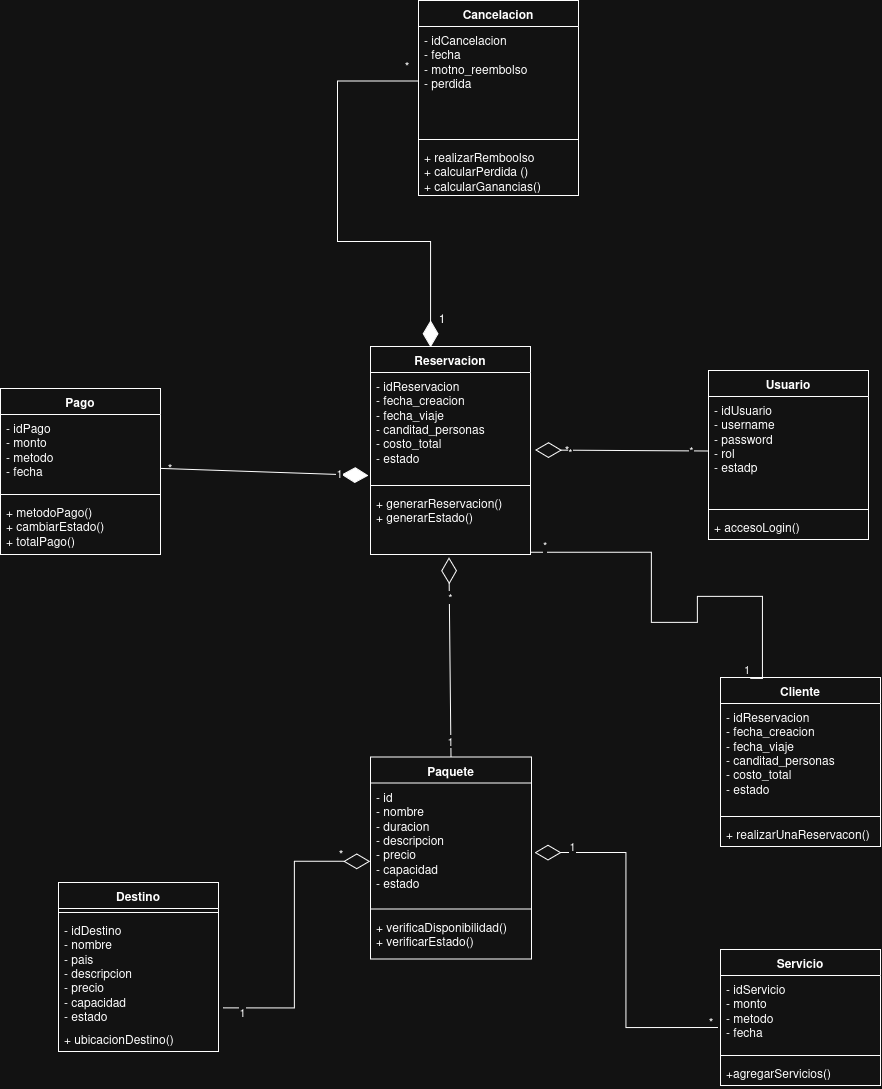

The diagram above was exported from draw.io. Its source (the exported page's mxGraphModel, read from the mxfile embedded in the PNG):
<mxGraphModel dx="2250" dy="-211" grid="0" gridSize="10" guides="1" tooltips="1" connect="1" arrows="1" fold="1" page="0" pageScale="1" pageWidth="827" pageHeight="1169" math="0" shadow="0">
  <root>
    <mxCell id="lGFCclujo_ltOXcGxh7V-0" />
    <mxCell id="lGFCclujo_ltOXcGxh7V-1" parent="lGFCclujo_ltOXcGxh7V-0" />
    <mxCell id="iSTWXjJl_lHZDFgipLjK-0" parent="lGFCclujo_ltOXcGxh7V-1" style="swimlane;fontStyle=1;align=center;verticalAlign=top;childLayout=stackLayout;horizontal=1;startSize=26;horizontalStack=0;resizeParent=1;resizeParentMax=0;resizeLast=0;collapsible=1;marginBottom=0;whiteSpace=wrap;html=1;" value="Paquete" vertex="1">
      <mxGeometry height="202" width="161" x="-1166" y="1766.5" as="geometry">
        <mxRectangle height="26" width="80" x="-1336" y="1305" as="alternateBounds" />
      </mxGeometry>
    </mxCell>
    <mxCell id="iSTWXjJl_lHZDFgipLjK-1" parent="iSTWXjJl_lHZDFgipLjK-0" style="text;strokeColor=none;fillColor=none;align=left;verticalAlign=top;spacingLeft=4;spacingRight=4;overflow=hidden;rotatable=0;points=[[0,0.5],[1,0.5]];portConstraint=eastwest;whiteSpace=wrap;html=1;" value="&lt;div&gt;- id&lt;/div&gt;&lt;div&gt;- nombre&lt;/div&gt;&lt;div&gt;- duracion&lt;/div&gt;&lt;div&gt;- descripcion&lt;/div&gt;&lt;div&gt;- precio&lt;/div&gt;&lt;div&gt;- capacidad&lt;/div&gt;&lt;div&gt;- estado&lt;/div&gt;&lt;div&gt;&lt;br&gt;&lt;/div&gt;" vertex="1">
      <mxGeometry height="122" width="161" y="26" as="geometry" />
    </mxCell>
    <mxCell id="iSTWXjJl_lHZDFgipLjK-2" parent="iSTWXjJl_lHZDFgipLjK-0" style="line;strokeWidth=1;fillColor=none;align=left;verticalAlign=middle;spacingTop=-1;spacingLeft=3;spacingRight=3;rotatable=0;labelPosition=right;points=[];portConstraint=eastwest;strokeColor=inherit;" value="" vertex="1">
      <mxGeometry height="8" width="161" y="148" as="geometry" />
    </mxCell>
    <mxCell id="iSTWXjJl_lHZDFgipLjK-3" parent="iSTWXjJl_lHZDFgipLjK-0" style="text;strokeColor=none;fillColor=none;align=left;verticalAlign=top;spacingLeft=4;spacingRight=4;overflow=hidden;rotatable=0;points=[[0,0.5],[1,0.5]];portConstraint=eastwest;whiteSpace=wrap;html=1;" value="&lt;div&gt;+ verificaDisponibilidad()&lt;/div&gt;&lt;div&gt;+ verificarEstado()&lt;/div&gt;" vertex="1">
      <mxGeometry height="46" width="161" y="156" as="geometry" />
    </mxCell>
    <mxCell id="iSTWXjJl_lHZDFgipLjK-4" parent="lGFCclujo_ltOXcGxh7V-1" style="swimlane;fontStyle=1;align=center;verticalAlign=top;childLayout=stackLayout;horizontal=1;startSize=26;horizontalStack=0;resizeParent=1;resizeParentMax=0;resizeLast=0;collapsible=1;marginBottom=0;whiteSpace=wrap;html=1;" value="Reservacion" vertex="1">
      <mxGeometry height="208" width="160" x="-1166" y="1356" as="geometry" />
    </mxCell>
    <mxCell id="iSTWXjJl_lHZDFgipLjK-5" parent="iSTWXjJl_lHZDFgipLjK-4" style="text;strokeColor=none;fillColor=none;align=left;verticalAlign=top;spacingLeft=4;spacingRight=4;overflow=hidden;rotatable=0;points=[[0,0.5],[1,0.5]];portConstraint=eastwest;whiteSpace=wrap;html=1;" value="&lt;div&gt;- idReservacion&lt;/div&gt;&lt;div&gt;- fecha_creacion&lt;/div&gt;&lt;div&gt;- fecha_viaje&lt;/div&gt;&lt;div&gt;- canditad_personas&lt;/div&gt;&lt;div&gt;- costo_total&lt;/div&gt;&lt;div&gt;- estado&lt;/div&gt;" vertex="1">
      <mxGeometry height="109" width="160" y="26" as="geometry" />
    </mxCell>
    <mxCell id="iSTWXjJl_lHZDFgipLjK-6" parent="iSTWXjJl_lHZDFgipLjK-4" style="line;strokeWidth=1;fillColor=none;align=left;verticalAlign=middle;spacingTop=-1;spacingLeft=3;spacingRight=3;rotatable=0;labelPosition=right;points=[];portConstraint=eastwest;strokeColor=inherit;" value="" vertex="1">
      <mxGeometry height="8" width="160" y="135" as="geometry" />
    </mxCell>
    <mxCell id="iSTWXjJl_lHZDFgipLjK-7" parent="iSTWXjJl_lHZDFgipLjK-4" style="text;strokeColor=none;fillColor=none;align=left;verticalAlign=top;spacingLeft=4;spacingRight=4;overflow=hidden;rotatable=0;points=[[0,0.5],[1,0.5]];portConstraint=eastwest;whiteSpace=wrap;html=1;" value="&lt;div&gt;+ generarReservacion()&lt;/div&gt;&lt;div&gt;+ generarEstado()&lt;/div&gt;&lt;div&gt;&lt;br&gt;&lt;/div&gt;" vertex="1">
      <mxGeometry height="65" width="160" y="143" as="geometry" />
    </mxCell>
    <mxCell id="iSTWXjJl_lHZDFgipLjK-8" parent="lGFCclujo_ltOXcGxh7V-1" style="swimlane;fontStyle=1;align=center;verticalAlign=top;childLayout=stackLayout;horizontal=1;startSize=26;horizontalStack=0;resizeParent=1;resizeParentMax=0;resizeLast=0;collapsible=1;marginBottom=0;whiteSpace=wrap;html=1;" value="Pago" vertex="1">
      <mxGeometry height="166" width="160" x="-1536" y="1398" as="geometry" />
    </mxCell>
    <mxCell id="iSTWXjJl_lHZDFgipLjK-9" parent="iSTWXjJl_lHZDFgipLjK-8" style="text;strokeColor=none;fillColor=none;align=left;verticalAlign=top;spacingLeft=4;spacingRight=4;overflow=hidden;rotatable=0;points=[[0,0.5],[1,0.5]];portConstraint=eastwest;whiteSpace=wrap;html=1;" value="&lt;div&gt;- idPago&lt;/div&gt;&lt;div&gt;- monto&lt;/div&gt;&lt;div&gt;- metodo&lt;/div&gt;&lt;div&gt;- fecha&lt;/div&gt;&lt;div&gt;&lt;br&gt;&lt;/div&gt;" vertex="1">
      <mxGeometry height="76" width="160" y="26" as="geometry" />
    </mxCell>
    <mxCell id="iSTWXjJl_lHZDFgipLjK-10" parent="iSTWXjJl_lHZDFgipLjK-8" style="line;strokeWidth=1;fillColor=none;align=left;verticalAlign=middle;spacingTop=-1;spacingLeft=3;spacingRight=3;rotatable=0;labelPosition=right;points=[];portConstraint=eastwest;strokeColor=inherit;" value="" vertex="1">
      <mxGeometry height="8" width="160" y="102" as="geometry" />
    </mxCell>
    <mxCell id="iSTWXjJl_lHZDFgipLjK-11" parent="iSTWXjJl_lHZDFgipLjK-8" style="text;strokeColor=none;fillColor=none;align=left;verticalAlign=top;spacingLeft=4;spacingRight=4;overflow=hidden;rotatable=0;points=[[0,0.5],[1,0.5]];portConstraint=eastwest;whiteSpace=wrap;html=1;" value="&lt;div&gt;+ metodoPago()&lt;/div&gt;&lt;div&gt;+ cambiarEstado()&lt;/div&gt;&lt;div&gt;+ totalPago()&lt;/div&gt;" vertex="1">
      <mxGeometry height="56" width="160" y="110" as="geometry" />
    </mxCell>
    <mxCell id="iSTWXjJl_lHZDFgipLjK-12" parent="lGFCclujo_ltOXcGxh7V-1" style="swimlane;fontStyle=1;align=center;verticalAlign=top;childLayout=stackLayout;horizontal=1;startSize=26;horizontalStack=0;resizeParent=1;resizeParentMax=0;resizeLast=0;collapsible=1;marginBottom=0;whiteSpace=wrap;html=1;" value="Usuario" vertex="1">
      <mxGeometry height="169" width="160" x="-828" y="1380" as="geometry" />
    </mxCell>
    <mxCell id="iSTWXjJl_lHZDFgipLjK-13" parent="iSTWXjJl_lHZDFgipLjK-12" style="text;strokeColor=none;fillColor=none;align=left;verticalAlign=top;spacingLeft=4;spacingRight=4;overflow=hidden;rotatable=0;points=[[0,0.5],[1,0.5]];portConstraint=eastwest;whiteSpace=wrap;html=1;" value="&lt;div&gt;- idUsuario&lt;/div&gt;&lt;div&gt;- username&lt;/div&gt;&lt;div&gt;- password&lt;/div&gt;&lt;div&gt;- rol&lt;/div&gt;&lt;div&gt;- estadp&lt;/div&gt;" vertex="1">
      <mxGeometry height="109" width="160" y="26" as="geometry" />
    </mxCell>
    <mxCell id="iSTWXjJl_lHZDFgipLjK-14" parent="iSTWXjJl_lHZDFgipLjK-12" style="line;strokeWidth=1;fillColor=none;align=left;verticalAlign=middle;spacingTop=-1;spacingLeft=3;spacingRight=3;rotatable=0;labelPosition=right;points=[];portConstraint=eastwest;strokeColor=inherit;" value="" vertex="1">
      <mxGeometry height="8" width="160" y="135" as="geometry" />
    </mxCell>
    <mxCell id="iSTWXjJl_lHZDFgipLjK-15" parent="iSTWXjJl_lHZDFgipLjK-12" style="text;strokeColor=none;fillColor=none;align=left;verticalAlign=top;spacingLeft=4;spacingRight=4;overflow=hidden;rotatable=0;points=[[0,0.5],[1,0.5]];portConstraint=eastwest;whiteSpace=wrap;html=1;" value="&lt;div&gt;+ accesoLogin()&lt;/div&gt;" vertex="1">
      <mxGeometry height="26" width="160" y="143" as="geometry" />
    </mxCell>
    <mxCell id="iSTWXjJl_lHZDFgipLjK-17" parent="lGFCclujo_ltOXcGxh7V-1" style="swimlane;fontStyle=1;align=center;verticalAlign=top;childLayout=stackLayout;horizontal=1;startSize=26;horizontalStack=0;resizeParent=1;resizeParentMax=0;resizeLast=0;collapsible=1;marginBottom=0;whiteSpace=wrap;html=1;" value="Cliente" vertex="1">
      <mxGeometry height="169" width="160" x="-816" y="1687" as="geometry" />
    </mxCell>
    <mxCell id="iSTWXjJl_lHZDFgipLjK-18" parent="iSTWXjJl_lHZDFgipLjK-17" style="text;strokeColor=none;fillColor=none;align=left;verticalAlign=top;spacingLeft=4;spacingRight=4;overflow=hidden;rotatable=0;points=[[0,0.5],[1,0.5]];portConstraint=eastwest;whiteSpace=wrap;html=1;" value="&lt;div&gt;- idReservacion&lt;/div&gt;&lt;div&gt;- fecha_creacion&lt;/div&gt;&lt;div&gt;- fecha_viaje&lt;/div&gt;&lt;div&gt;- canditad_personas&lt;/div&gt;&lt;div&gt;- costo_total&lt;/div&gt;&lt;div&gt;- estado&lt;/div&gt;" vertex="1">
      <mxGeometry height="109" width="160" y="26" as="geometry" />
    </mxCell>
    <mxCell id="iSTWXjJl_lHZDFgipLjK-19" parent="iSTWXjJl_lHZDFgipLjK-17" style="line;strokeWidth=1;fillColor=none;align=left;verticalAlign=middle;spacingTop=-1;spacingLeft=3;spacingRight=3;rotatable=0;labelPosition=right;points=[];portConstraint=eastwest;strokeColor=inherit;" value="" vertex="1">
      <mxGeometry height="8" width="160" y="135" as="geometry" />
    </mxCell>
    <mxCell id="iSTWXjJl_lHZDFgipLjK-20" parent="iSTWXjJl_lHZDFgipLjK-17" style="text;strokeColor=none;fillColor=none;align=left;verticalAlign=top;spacingLeft=4;spacingRight=4;overflow=hidden;rotatable=0;points=[[0,0.5],[1,0.5]];portConstraint=eastwest;whiteSpace=wrap;html=1;" value="+ realizarUnaReservacon()" vertex="1">
      <mxGeometry height="26" width="160" y="143" as="geometry" />
    </mxCell>
    <mxCell id="iSTWXjJl_lHZDFgipLjK-21" parent="lGFCclujo_ltOXcGxh7V-1" style="swimlane;fontStyle=1;align=center;verticalAlign=top;childLayout=stackLayout;horizontal=1;startSize=26;horizontalStack=0;resizeParent=1;resizeParentMax=0;resizeLast=0;collapsible=1;marginBottom=0;whiteSpace=wrap;html=1;" value="Destino" vertex="1">
      <mxGeometry height="169" width="160" x="-1478" y="1892" as="geometry" />
    </mxCell>
    <mxCell id="iSTWXjJl_lHZDFgipLjK-23" parent="iSTWXjJl_lHZDFgipLjK-21" style="line;strokeWidth=1;fillColor=none;align=left;verticalAlign=middle;spacingTop=-1;spacingLeft=3;spacingRight=3;rotatable=0;labelPosition=right;points=[];portConstraint=eastwest;strokeColor=inherit;" value="" vertex="1">
      <mxGeometry height="8" width="160" y="26" as="geometry" />
    </mxCell>
    <mxCell id="iSTWXjJl_lHZDFgipLjK-22" parent="iSTWXjJl_lHZDFgipLjK-21" style="text;strokeColor=none;fillColor=none;align=left;verticalAlign=top;spacingLeft=4;spacingRight=4;overflow=hidden;rotatable=0;points=[[0,0.5],[1,0.5]];portConstraint=eastwest;whiteSpace=wrap;html=1;" value="&lt;div&gt;- idDestino&lt;/div&gt;&lt;div&gt;- nombre&lt;/div&gt;&lt;div&gt;- pais&lt;/div&gt;&lt;div&gt;- descripcion&lt;/div&gt;&lt;div&gt;- precio&lt;/div&gt;&lt;div&gt;- capacidad&lt;/div&gt;&lt;div&gt;- estado&amp;nbsp;&lt;/div&gt;" vertex="1">
      <mxGeometry height="109" width="160" y="34" as="geometry" />
    </mxCell>
    <mxCell id="iSTWXjJl_lHZDFgipLjK-24" parent="iSTWXjJl_lHZDFgipLjK-21" style="text;strokeColor=none;fillColor=none;align=left;verticalAlign=top;spacingLeft=4;spacingRight=4;overflow=hidden;rotatable=0;points=[[0,0.5],[1,0.5]];portConstraint=eastwest;whiteSpace=wrap;html=1;" value="+ ubicacionDestino()" vertex="1">
      <mxGeometry height="26" width="160" y="143" as="geometry" />
    </mxCell>
    <mxCell id="iSTWXjJl_lHZDFgipLjK-25" parent="lGFCclujo_ltOXcGxh7V-1" style="swimlane;fontStyle=1;align=center;verticalAlign=top;childLayout=stackLayout;horizontal=1;startSize=26;horizontalStack=0;resizeParent=1;resizeParentMax=0;resizeLast=0;collapsible=1;marginBottom=0;whiteSpace=wrap;html=1;" value="Servicio" vertex="1">
      <mxGeometry height="136" width="160" x="-816" y="1959" as="geometry" />
    </mxCell>
    <mxCell id="iSTWXjJl_lHZDFgipLjK-26" parent="iSTWXjJl_lHZDFgipLjK-25" style="text;strokeColor=none;fillColor=none;align=left;verticalAlign=top;spacingLeft=4;spacingRight=4;overflow=hidden;rotatable=0;points=[[0,0.5],[1,0.5]];portConstraint=eastwest;whiteSpace=wrap;html=1;" value="&lt;div&gt;- idServicio&lt;/div&gt;&lt;div&gt;- monto&lt;/div&gt;&lt;div&gt;- metodo&lt;/div&gt;&lt;div&gt;- fecha&lt;/div&gt;" vertex="1">
      <mxGeometry height="76" width="160" y="26" as="geometry" />
    </mxCell>
    <mxCell id="iSTWXjJl_lHZDFgipLjK-27" parent="iSTWXjJl_lHZDFgipLjK-25" style="line;strokeWidth=1;fillColor=none;align=left;verticalAlign=middle;spacingTop=-1;spacingLeft=3;spacingRight=3;rotatable=0;labelPosition=right;points=[];portConstraint=eastwest;strokeColor=inherit;" value="" vertex="1">
      <mxGeometry height="8" width="160" y="102" as="geometry" />
    </mxCell>
    <mxCell id="iSTWXjJl_lHZDFgipLjK-28" parent="iSTWXjJl_lHZDFgipLjK-25" style="text;strokeColor=none;fillColor=none;align=left;verticalAlign=top;spacingLeft=4;spacingRight=4;overflow=hidden;rotatable=0;points=[[0,0.5],[1,0.5]];portConstraint=eastwest;whiteSpace=wrap;html=1;" value="+agregarServicios()" vertex="1">
      <mxGeometry height="26" width="160" y="110" as="geometry" />
    </mxCell>
    <mxCell id="iSTWXjJl_lHZDFgipLjK-29" parent="lGFCclujo_ltOXcGxh7V-1" style="swimlane;fontStyle=1;align=center;verticalAlign=top;childLayout=stackLayout;horizontal=1;startSize=26;horizontalStack=0;resizeParent=1;resizeParentMax=0;resizeLast=0;collapsible=1;marginBottom=0;whiteSpace=wrap;html=1;" value="Cancelacion" vertex="1">
      <mxGeometry height="195" width="160" x="-1118" y="1010" as="geometry" />
    </mxCell>
    <mxCell id="iSTWXjJl_lHZDFgipLjK-30" parent="iSTWXjJl_lHZDFgipLjK-29" style="text;strokeColor=none;fillColor=none;align=left;verticalAlign=top;spacingLeft=4;spacingRight=4;overflow=hidden;rotatable=0;points=[[0,0.5],[1,0.5]];portConstraint=eastwest;whiteSpace=wrap;html=1;" value="&lt;div&gt;- idCancelacion&lt;/div&gt;&lt;div&gt;- fecha&lt;/div&gt;&lt;div&gt;- motno_reembolso&lt;/div&gt;&lt;div&gt;- perdida&lt;/div&gt;" vertex="1">
      <mxGeometry height="109" width="160" y="26" as="geometry" />
    </mxCell>
    <mxCell id="iSTWXjJl_lHZDFgipLjK-31" parent="iSTWXjJl_lHZDFgipLjK-29" style="line;strokeWidth=1;fillColor=none;align=left;verticalAlign=middle;spacingTop=-1;spacingLeft=3;spacingRight=3;rotatable=0;labelPosition=right;points=[];portConstraint=eastwest;strokeColor=inherit;" value="" vertex="1">
      <mxGeometry height="8" width="160" y="135" as="geometry" />
    </mxCell>
    <mxCell id="iSTWXjJl_lHZDFgipLjK-32" parent="iSTWXjJl_lHZDFgipLjK-29" style="text;strokeColor=none;fillColor=none;align=left;verticalAlign=top;spacingLeft=4;spacingRight=4;overflow=hidden;rotatable=0;points=[[0,0.5],[1,0.5]];portConstraint=eastwest;whiteSpace=wrap;html=1;" value="&lt;div&gt;+ realizarRemboolso&lt;/div&gt;&lt;div&gt;+ calcularPerdida ()&lt;/div&gt;&lt;div&gt;+ calcularGanancias()&lt;/div&gt;" vertex="1">
      <mxGeometry height="52" width="160" y="143" as="geometry" />
    </mxCell>
    <mxCell id="iSTWXjJl_lHZDFgipLjK-35" edge="1" parent="lGFCclujo_ltOXcGxh7V-1" source="iSTWXjJl_lHZDFgipLjK-22" style="endArrow=diamondThin;endFill=0;endSize=24;html=1;rounded=0;exitX=1.032;exitY=0.839;exitDx=0;exitDy=0;exitPerimeter=0;entryX=-0.001;entryY=0.642;entryDx=0;entryDy=0;entryPerimeter=0;edgeStyle=orthogonalEdgeStyle;" target="iSTWXjJl_lHZDFgipLjK-1" value="">
      <mxGeometry relative="1" width="160" as="geometry">
        <mxPoint x="-1293" y="1798" as="sourcePoint" />
        <mxPoint x="-1133" y="1798" as="targetPoint" />
      </mxGeometry>
    </mxCell>
    <mxCell id="iSTWXjJl_lHZDFgipLjK-39" connectable="0" parent="iSTWXjJl_lHZDFgipLjK-35" style="edgeLabel;html=1;align=center;verticalAlign=middle;resizable=0;points=[];" value="1" vertex="1">
      <mxGeometry relative="1" x="-0.8794" y="-4" as="geometry">
        <mxPoint x="1" as="offset" />
      </mxGeometry>
    </mxCell>
    <mxCell id="iSTWXjJl_lHZDFgipLjK-42" parent="lGFCclujo_ltOXcGxh7V-1" style="text;html=1;whiteSpace=wrap;strokeColor=none;fillColor=none;align=center;verticalAlign=middle;rounded=0;" value="*" vertex="1">
      <mxGeometry height="30" width="60" x="-1225" y="1849" as="geometry" />
    </mxCell>
    <mxCell id="iSTWXjJl_lHZDFgipLjK-45" edge="1" parent="lGFCclujo_ltOXcGxh7V-1" source="iSTWXjJl_lHZDFgipLjK-26" style="endArrow=diamondThin;endFill=0;endSize=24;html=1;rounded=0;entryX=1.019;entryY=0.57;entryDx=0;entryDy=0;entryPerimeter=0;edgeStyle=orthogonalEdgeStyle;exitX=-0.016;exitY=0.685;exitDx=0;exitDy=0;exitPerimeter=0;" target="iSTWXjJl_lHZDFgipLjK-1" value="">
      <mxGeometry relative="1" width="160" as="geometry">
        <mxPoint x="-952" y="1960" as="sourcePoint" />
        <mxPoint x="-792" y="1960" as="targetPoint" />
      </mxGeometry>
    </mxCell>
    <mxCell id="iSTWXjJl_lHZDFgipLjK-55" connectable="0" parent="iSTWXjJl_lHZDFgipLjK-45" style="edgeLabel;html=1;align=center;verticalAlign=middle;resizable=0;points=[];" value="1" vertex="1">
      <mxGeometry relative="1" x="0.7894" y="-6" as="geometry">
        <mxPoint as="offset" />
      </mxGeometry>
    </mxCell>
    <mxCell id="iSTWXjJl_lHZDFgipLjK-46" edge="1" parent="lGFCclujo_ltOXcGxh7V-1" source="iSTWXjJl_lHZDFgipLjK-0" style="endArrow=diamondThin;endFill=0;endSize=24;html=1;rounded=0;entryX=0.49;entryY=1.044;entryDx=0;entryDy=0;entryPerimeter=0;exitX=0.5;exitY=0;exitDx=0;exitDy=0;" target="iSTWXjJl_lHZDFgipLjK-7" value="">
      <mxGeometry relative="1" width="160" as="geometry">
        <mxPoint x="-1214" y="1685" as="sourcePoint" />
        <mxPoint x="-1054" y="1685" as="targetPoint" />
      </mxGeometry>
    </mxCell>
    <mxCell id="iSTWXjJl_lHZDFgipLjK-57" connectable="0" parent="iSTWXjJl_lHZDFgipLjK-46" style="edgeLabel;html=1;align=center;verticalAlign=middle;resizable=0;points=[];" value="*" vertex="1">
      <mxGeometry relative="1" x="0.6006" y="-1" as="geometry">
        <mxPoint as="offset" />
      </mxGeometry>
    </mxCell>
    <mxCell id="iSTWXjJl_lHZDFgipLjK-58" connectable="0" parent="iSTWXjJl_lHZDFgipLjK-46" style="edgeLabel;html=1;align=center;verticalAlign=middle;resizable=0;points=[];" value="1" vertex="1">
      <mxGeometry relative="1" x="-0.8418" y="1" as="geometry">
        <mxPoint as="offset" />
      </mxGeometry>
    </mxCell>
    <mxCell id="iSTWXjJl_lHZDFgipLjK-51" edge="1" parent="lGFCclujo_ltOXcGxh7V-1" source="iSTWXjJl_lHZDFgipLjK-13" style="endArrow=diamondThin;endFill=0;endSize=24;html=1;rounded=0;entryX=1.028;entryY=0.711;entryDx=0;entryDy=0;entryPerimeter=0;exitX=0;exitY=0.5;exitDx=0;exitDy=0;" target="iSTWXjJl_lHZDFgipLjK-5" value="">
      <mxGeometry relative="1" width="160" as="geometry">
        <mxPoint x="-947" y="1630" as="sourcePoint" />
        <mxPoint x="-787" y="1630" as="targetPoint" />
      </mxGeometry>
    </mxCell>
    <mxCell id="iSTWXjJl_lHZDFgipLjK-59" connectable="0" parent="iSTWXjJl_lHZDFgipLjK-51" style="edgeLabel;html=1;align=center;verticalAlign=middle;resizable=0;points=[];" value="*" vertex="1">
      <mxGeometry relative="1" x="0.5903" y="2" as="geometry">
        <mxPoint as="offset" />
      </mxGeometry>
    </mxCell>
    <mxCell id="iSTWXjJl_lHZDFgipLjK-60" connectable="0" parent="iSTWXjJl_lHZDFgipLjK-51" style="edgeLabel;html=1;align=center;verticalAlign=middle;resizable=0;points=[];" value="*" vertex="1">
      <mxGeometry relative="1" x="-0.801" y="-1" as="geometry">
        <mxPoint as="offset" />
      </mxGeometry>
    </mxCell>
    <mxCell id="iSTWXjJl_lHZDFgipLjK-52" edge="1" parent="lGFCclujo_ltOXcGxh7V-1" source="iSTWXjJl_lHZDFgipLjK-9" style="endArrow=diamondThin;endFill=1;endSize=24;html=1;rounded=0;entryX=-0.012;entryY=0.945;entryDx=0;entryDy=0;entryPerimeter=0;exitX=0.997;exitY=0.709;exitDx=0;exitDy=0;exitPerimeter=0;" target="iSTWXjJl_lHZDFgipLjK-5" value="">
      <mxGeometry relative="1" width="160" as="geometry">
        <mxPoint x="-1353" y="1485" as="sourcePoint" />
        <mxPoint x="-1193" y="1485" as="targetPoint" />
      </mxGeometry>
    </mxCell>
    <mxCell id="iSTWXjJl_lHZDFgipLjK-62" connectable="0" parent="iSTWXjJl_lHZDFgipLjK-52" style="edgeLabel;html=1;align=center;verticalAlign=middle;resizable=0;points=[];" value="1" vertex="1">
      <mxGeometry relative="1" x="0.7154" y="1" as="geometry">
        <mxPoint as="offset" />
      </mxGeometry>
    </mxCell>
    <mxCell id="iSTWXjJl_lHZDFgipLjK-54" edge="1" parent="lGFCclujo_ltOXcGxh7V-1" source="iSTWXjJl_lHZDFgipLjK-30" style="endArrow=diamondThin;endFill=1;endSize=24;html=1;rounded=0;entryX=0.375;entryY=0.003;entryDx=0;entryDy=0;entryPerimeter=0;exitX=0;exitY=0.5;exitDx=0;exitDy=0;edgeStyle=orthogonalEdgeStyle;" target="iSTWXjJl_lHZDFgipLjK-4" value="">
      <mxGeometry relative="1" width="160" as="geometry">
        <Array as="points">
          <mxPoint x="-1199" y="1091" />
          <mxPoint x="-1199" y="1251" />
          <mxPoint x="-1106" y="1251" />
        </Array>
        <mxPoint x="-1295" y="1135" as="sourcePoint" />
        <mxPoint x="-1135" y="1135" as="targetPoint" />
      </mxGeometry>
    </mxCell>
    <mxCell id="iSTWXjJl_lHZDFgipLjK-56" parent="lGFCclujo_ltOXcGxh7V-1" style="text;html=1;whiteSpace=wrap;strokeColor=none;fillColor=none;align=center;verticalAlign=middle;rounded=0;" value="*" vertex="1">
      <mxGeometry height="30" width="60" x="-855" y="2017" as="geometry" />
    </mxCell>
    <mxCell id="iSTWXjJl_lHZDFgipLjK-61" parent="lGFCclujo_ltOXcGxh7V-1" style="text;html=1;whiteSpace=wrap;strokeColor=none;fillColor=none;align=center;verticalAlign=middle;rounded=0;" value="*" vertex="1">
      <mxGeometry height="30" width="60" x="-999" y="1445" as="geometry" />
    </mxCell>
    <mxCell id="iSTWXjJl_lHZDFgipLjK-63" parent="lGFCclujo_ltOXcGxh7V-1" style="text;html=1;whiteSpace=wrap;strokeColor=none;fillColor=none;align=center;verticalAlign=middle;rounded=0;" value="*" vertex="1">
      <mxGeometry height="30" width="60" x="-1396" y="1463" as="geometry" />
    </mxCell>
    <mxCell id="iSTWXjJl_lHZDFgipLjK-64" parent="lGFCclujo_ltOXcGxh7V-1" style="text;html=1;whiteSpace=wrap;strokeColor=none;fillColor=none;align=center;verticalAlign=middle;rounded=0;" value="1" vertex="1">
      <mxGeometry height="30" width="60" x="-1124" y="1313" as="geometry" />
    </mxCell>
    <mxCell id="iSTWXjJl_lHZDFgipLjK-65" parent="lGFCclujo_ltOXcGxh7V-1" style="text;html=1;whiteSpace=wrap;strokeColor=none;fillColor=none;align=center;verticalAlign=middle;rounded=0;" value="*" vertex="1">
      <mxGeometry height="30" width="60" x="-1159" y="1061" as="geometry" />
    </mxCell>
    <mxCell id="iSTWXjJl_lHZDFgipLjK-66" edge="1" parent="lGFCclujo_ltOXcGxh7V-1" source="iSTWXjJl_lHZDFgipLjK-7" style="endArrow=none;html=1;edgeStyle=orthogonalEdgeStyle;rounded=0;exitX=0.999;exitY=0.967;exitDx=0;exitDy=0;exitPerimeter=0;entryX=0.186;entryY=0.006;entryDx=0;entryDy=0;entryPerimeter=0;" target="iSTWXjJl_lHZDFgipLjK-17" value="">
      <mxGeometry relative="1" as="geometry">
        <Array as="points">
          <mxPoint x="-885" y="1562" />
          <mxPoint x="-885" y="1632" />
          <mxPoint x="-839" y="1632" />
          <mxPoint x="-839" y="1606" />
          <mxPoint x="-774" y="1606" />
        </Array>
        <mxPoint x="-1027" y="1632" as="sourcePoint" />
        <mxPoint x="-822" y="1632" as="targetPoint" />
      </mxGeometry>
    </mxCell>
    <mxCell id="iSTWXjJl_lHZDFgipLjK-67" connectable="0" parent="iSTWXjJl_lHZDFgipLjK-66" style="edgeLabel;resizable=0;html=1;align=left;verticalAlign=bottom;" value="*" vertex="1">
      <mxGeometry relative="1" x="-1" as="geometry">
        <mxPoint x="11" y="2" as="offset" />
      </mxGeometry>
    </mxCell>
    <mxCell id="iSTWXjJl_lHZDFgipLjK-68" connectable="0" parent="iSTWXjJl_lHZDFgipLjK-66" style="edgeLabel;resizable=0;html=1;align=right;verticalAlign=bottom;" value="1" vertex="1">
      <mxGeometry relative="1" x="1" as="geometry" />
    </mxCell>
  </root>
</mxGraphModel>